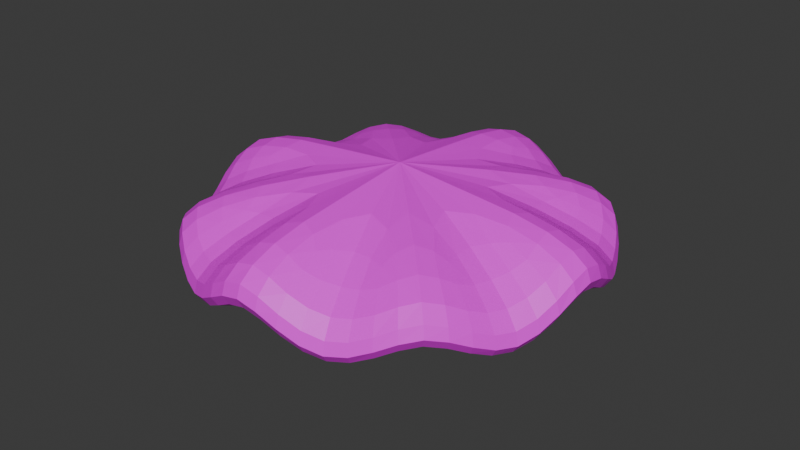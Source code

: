 # Source: lettuce.blend  (saved by Blender 4.1.24; exported with 4.5.12 LTS)
import bpy
from mathutils import Matrix  # noqa: F401  (used for matrix-valued properties, if any)

bpy.ops.wm.read_factory_settings(use_empty=True)
scene = bpy.context.scene
scene.name = 'Scene'

# ---- collections
col_collection = bpy.data.collections.new('Collection'); scene.collection.children.link(col_collection)

# ---- images (referenced by path relative to the original .blend; pixels are not part of the script)
import os
ASSET_DIR = os.environ.get("B2B_ASSET_DIR", "")  # directory of the original .blend (textures are referenced by path, not embedded)
HERE = os.path.dirname(os.path.abspath(__file__))  # packed textures are extracted next to this script under _unpacked/

def load_image(name, relpath, width, height, colorspace="sRGB"):
    """Load a texture the original file referenced (path relative to the .blend, or extracted next to this script)."""
    p = next((c for c in (os.path.join(HERE, relpath), os.path.join(ASSET_DIR, relpath)) if relpath and os.path.exists(c)), "")
    if p:
        img = bpy.data.images.load(p, check_existing=True)
        img.name = name
    else:  # same state as the original file: an image datablock whose file is absent (Cycles renders it pink)
        img = bpy.data.images.new(name, width, height)
        img.source = "FILE"
        img.filepath = "//" + (relpath or name)
    img.colorspace_settings.name = colorspace
    return img
img_leaf_fresh_green_salad_closeup_392895_242005_jpg = load_image('leaf-fresh-green-salad-closeup_392895-242005.jpg', 'leaf-fresh-green-salad-closeup_392895-242005.jpg', 1024, 1024, 'sRGB')

# ---- materials (node trees are filled in below, after node groups)
mat_material_001 = bpy.data.materials.new('Material.001')
mat_material_001.use_transparent_shadow = False

# ---- material node trees
mat_material_001.use_nodes = True; mat_material_001.node_tree.nodes.clear()
_N = mat_material_001.node_tree.nodes; _L = mat_material_001.node_tree.links
n0 = _N.new('ShaderNodeBsdfPrincipled'); n0.name = 'Principled BSDF'; n0.location = (10, 300)
n1 = _N.new('ShaderNodeOutputMaterial'); n1.name = 'Material Output'; n1.location = (300, 300)
n2 = _N.new('ShaderNodeTexImage'); n2.name = 'Image Texture'; n2.location = (-280, 271)
n2.image = img_leaf_fresh_green_salad_closeup_392895_242005_jpg
_L.new(n0.outputs[0], n1.inputs[0])
_L.new(n2.outputs[0], n0.inputs[0])
n1.is_active_output = True

# ---- world
world_world = bpy.data.worlds.new('World'); scene.world = world_world
world_world.use_nodes = True; world_world.node_tree.nodes.clear()
_N = world_world.node_tree.nodes; _L = world_world.node_tree.links
n0 = _N.new('ShaderNodeOutputWorld'); n0.name = 'World Output'; n0.location = (300, 300)
n1 = _N.new('ShaderNodeBackground'); n1.name = 'Background'; n1.location = (10, 300)
n1.inputs[0].default_value = (0.05088, 0.05088, 0.05088, 1.0)
_L.new(n1.outputs[0], n0.inputs[0])
n0.is_active_output = True
world_world.color = (0.05088, 0.05088, 0.05088)
world_world.use_sun_shadow = False
world_world.sun_shadow_jitter_overblur = 0.0

# ---- meshes
me_circle = bpy.data.meshes.new('Circle')
me_circle.from_pydata([(0.0, 0.0, 0.416), (0.0, 1.0, 0.416), (-0.3827, 0.9239, 0.04387), (-0.7071, 0.7071, 0.3462), (-0.9239, 0.3827, 0.04387), (-1.0, 0.0, 0.416), (-0.9239, -0.3827, 0.04387), (-0.7071, -0.7071, 0.3462), (-0.3827, -0.9239, 0.04387), (0.0, -1.0, 0.416), (0.3827, -0.9239, 0.04387), (0.7071, -0.7071, 0.3462), (0.9239, -0.3827, 0.04387), (1.0, 0.0, 0.416), (0.9239, 0.3827, 0.04387), (0.7071, 0.7071, 0.3462), (0.3827, 0.9239, 0.04387)], [], [(0, 1, 2), (0, 2, 3), (0, 3, 4), (0, 4, 5), (0, 5, 6), (0, 6, 7), (0, 7, 8), (0, 8, 9), (0, 9, 10), (0, 10, 11), (0, 11, 12), (0, 12, 13), (0, 13, 14), (0, 14, 15), (0, 15, 16), (0, 16, 1)])
_uv = me_circle.uv_layers.new(name='UVMap')
_uv.uv.foreach_set('vector', [0.5, 0.5, 0.5, 1.0, 0.3087, 0.9619, 0.5, 0.5, 0.3087, 0.9619, 0.1464, 0.8536, 0.5, 0.5, 0.1464, 0.8536, 0.03806, 0.6913, 0.5, 0.5, 0.03806, 0.6913, 0.0, 0.5, 0.5, 0.5, 0.0, 0.5, 0.03806, 0.3087, 0.5, 0.5, 0.03806, 0.3087, 0.1464, 0.1464, 0.5, 0.5, 0.1464, 0.1464, 0.3087, 0.03806, 0.5, 0.5, 0.3087, 0.03806, 0.5, 0.0, 0.5, 0.5, 0.5, 0.0, 0.6913, 0.03806, 0.5, 0.5, 0.6913, 0.03806, 0.8536, 0.1464, 0.5, 0.5, 0.8536, 0.1464, 0.9619, 0.3087, 0.5, 0.5, 0.9619, 0.3087, 1.0, 0.5, 0.5, 0.5, 1.0, 0.5, 0.9619, 0.6913, 0.5, 0.5, 0.9619, 0.6913, 0.8536, 0.8536, 0.5, 0.5, 0.8536, 0.8536, 0.6913, 0.9619, 0.5, 0.5, 0.6913, 0.9619, 0.5, 1.0])
me_circle.materials.append(mat_material_001)
me_circle.update()

# ---- objects
ob_circle = bpy.data.objects.new('Circle', me_circle)

# ---- transforms, parenting, visibility, modifiers, constraints
ob_circle.location = (0.0, 0.0, 0.0)
ob_circle.scale = (0.1151, 0.1151, 0.1366)
_m = ob_circle.modifiers.new('Solidify', 'SOLIDIFY')
_m.thickness = 0.18
_m.use_even_offset = True
_m = ob_circle.modifiers.new('Subdivision', 'SUBSURF')
_m.levels = 4

# ---- collection membership
col_collection.objects.link(ob_circle)

# ---- scene / render settings (as saved in the file)
scene.frame_start = 1; scene.frame_end = 250; scene.frame_set(1)
scene.render.engine = 'BLENDER_EEVEE_NEXT'
scene.cycles.sampling_pattern = 'TABULATED_SOBOL'
scene.eevee.ray_tracing_options.trace_max_roughness = 0.0
bpy.context.view_layer.update()

# ---- added for rendering (the .blend has no active camera and no usable light): camera, sun
cam_auto = bpy.data.cameras.new('AutoCamera')
cam_auto.lens = 50.0
cam_auto.sensor_width = 36.0
cam_auto.clip_end = 1000.0
ob_auto_camera = bpy.data.objects.new('AutoCamera', cam_auto)
scene.collection.objects.link(ob_auto_camera)
ob_auto_camera.location = (0.310081, -0.372097, 0.265063)
ob_auto_camera.rotation_euler = (1.09748, -7.21219e-08, 0.694738)
scene.camera = ob_auto_camera
light_auto_sun = bpy.data.lights.new('AutoSun', 'SUN')
light_auto_sun.energy = 3.0
light_auto_sun.angle = 0.0523599
ob_auto_sun = bpy.data.objects.new('AutoSun', light_auto_sun)
scene.collection.objects.link(ob_auto_sun)
ob_auto_sun.rotation_euler = (0.872665, 0.174533, 0.523599)
bpy.context.view_layer.update()
